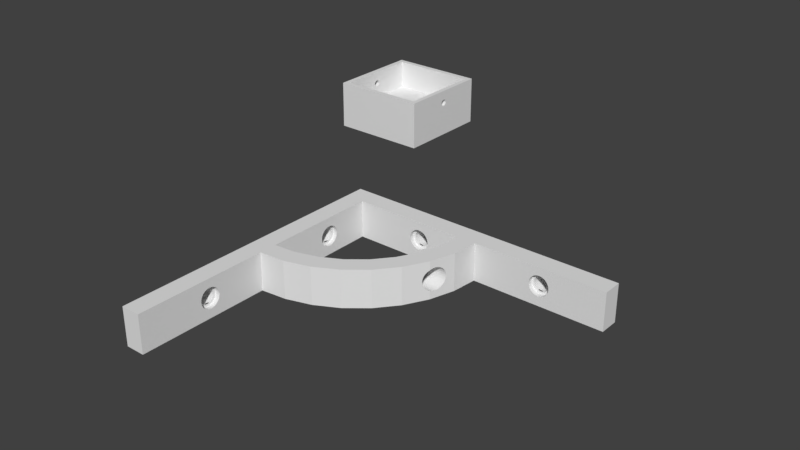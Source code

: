 # Source: ESCUADRA.blend  (saved by Blender 3.3.6; exported with 4.5.12 LTS)
import bpy
from mathutils import Matrix  # noqa: F401  (used for matrix-valued properties, if any)

bpy.ops.wm.read_factory_settings(use_empty=True)
scene = bpy.context.scene
scene.name = 'Scene'

# ---- collections
col_collection_1 = bpy.data.collections.new('Collection 1'); scene.collection.children.link(col_collection_1)

# ---- world
world_world = bpy.data.worlds.new('World'); scene.world = world_world
world_world.color = (0.05088, 0.05088, 0.05088)
world_world.use_sun_shadow = False
world_world.sun_shadow_jitter_overblur = 0.0
world_world.cycles.sampling_method = 'MANUAL'

# ---- meshes
me_cube = bpy.data.meshes.new('Cube')
me_cube.from_pydata([(113.0, -7.505, -12.54), (115.0, -7.505, -13.64), (119.5, -7.505, -11.25), (118.6, -7.505, -6.887), (116.6, -7.505, -5.792), (115.0, -7.505, -5.792), (113.0, -7.505, -6.887), (117.3, -7.505, -13.41), (114.5, -7.505, -12.92), (115.8, -7.505, -13.18), (116.8, -7.505, -14.96), (113.8, -7.505, -4.842), (112.9, -7.505, -5.332), (110.9, -7.505, -7.716), (110.6, -7.505, -8.712), (110.5, -7.505, -9.748), (112.1, -7.505, -13.5), (121.0, -7.505, -8.712), (119.6, -7.505, -5.993), (117.8, -7.505, -4.842), (115.8, -7.505, -4.437), (45.26, -7.778, -6.02), (43.96, -7.778, -6.887), (43.46, -7.778, -7.493), (42.87, -7.778, -8.935), (42.79, -7.778, -9.716), (42.87, -7.778, -10.5), (43.46, -7.778, -11.94), (44.57, -7.778, -13.04), (46.01, -7.778, -13.64), (46.79, -7.778, -13.72), (47.57, -7.778, -13.64), (49.01, -7.778, -13.04), (49.62, -7.778, -12.54), (50.48, -7.778, -11.25), (50.11, -7.778, -7.493), (49.62, -7.778, -6.887), (48.32, -7.778, -6.02), (46.01, -7.778, -5.792), (44.57, -7.778, -6.39), (43.09, -7.778, -8.185), (43.09, -7.778, -11.25), (43.96, -7.778, -12.54), (45.26, -7.778, -13.41), (48.32, -7.778, -13.41), (50.11, -7.778, -11.94), (50.71, -7.778, -10.5), (50.79, -7.778, -9.716), (50.71, -7.778, -8.935), (50.48, -7.778, -8.185), (49.01, -7.778, -6.39), (47.57, -7.778, -5.792), (46.79, -7.778, -5.716), (44.75, -7.778, -14.65), (45.47, -7.778, -12.92), (45.75, -7.778, -14.96), (46.12, -7.778, -13.11), (46.79, -7.778, -15.06), (46.79, -7.778, -13.18), (47.82, -7.778, -14.96), (47.45, -7.778, -13.11), (45.75, -7.778, -4.54), (44.75, -7.778, -4.842), (43.83, -7.778, -5.332), (43.03, -7.778, -5.993), (42.37, -7.778, -6.798), (41.88, -7.778, -7.716), (41.58, -7.778, -8.712), (41.47, -7.778, -9.748), (41.58, -7.778, -10.78), (41.88, -7.778, -11.78), (42.37, -7.778, -12.7), (43.03, -7.778, -13.5), (43.83, -7.778, -14.16), (48.82, -7.778, -14.65), (49.74, -7.778, -14.16), (50.54, -7.778, -13.5), (51.2, -7.778, -12.7), (51.69, -7.778, -11.78), (51.99, -7.778, -10.78), (52.1, -7.778, -9.748), (51.99, -7.778, -8.712), (51.69, -7.778, -7.716), (51.2, -7.778, -6.798), (50.54, -7.778, -5.993), (49.74, -7.778, -5.332), (48.82, -7.778, -4.842), (47.82, -7.778, -4.54), (46.79, -7.778, -4.437), (7.801, -34.43, -5.988), (7.801, -35.21, -6.065), (7.801, -35.96, -6.293), (7.801, -36.66, -6.663), (7.801, -37.26, -7.16), (7.801, -38.36, -9.208), (7.801, -38.43, -9.988), (7.801, -38.36, -10.77), (7.801, -38.13, -11.52), (7.801, -37.26, -12.82), (7.801, -36.66, -13.31), (7.801, -35.96, -13.68), (7.801, -35.21, -13.91), (7.801, -34.43, -13.99), (7.801, -33.65, -13.91), (7.801, -32.9, -13.68), (7.801, -31.6, -12.82), (7.801, -30.51, -10.77), (7.801, -30.43, -9.988), (7.801, -30.51, -9.208), (7.801, -30.74, -8.458), (7.801, -31.11, -7.766), (7.801, -31.6, -7.16), (7.801, -32.21, -6.663), (7.801, -33.65, -6.065), (7.801, -37.76, -7.766), (7.801, -38.13, -8.458), (7.801, -37.76, -12.21), (7.801, -32.21, -13.31), (7.801, -31.11, -12.21), (7.801, -30.74, -11.52), (7.801, -32.9, -6.293), (7.801, -36.47, -14.93), (7.801, -35.75, -13.19), (7.801, -35.47, -15.23), (7.801, -35.11, -13.39), (7.801, -34.44, -15.33), (7.801, -34.44, -13.45), (7.801, -33.4, -15.23), (7.801, -33.77, -13.39), (7.801, -35.47, -4.812), (7.801, -36.47, -5.115), (7.801, -37.39, -5.605), (7.801, -38.19, -6.266), (7.801, -38.85, -7.071), (7.801, -39.34, -7.989), (7.801, -39.64, -8.985), (7.801, -39.75, -10.02), (7.801, -39.64, -11.06), (7.801, -39.34, -12.05), (7.801, -38.85, -12.97), (7.801, -38.19, -13.78), (7.801, -37.39, -14.44), (7.801, -32.4, -14.93), (7.801, -31.49, -14.44), (7.801, -30.68, -13.78), (7.801, -30.02, -12.97), (7.801, -29.53, -12.05), (7.801, -29.23, -11.06), (7.801, -29.13, -10.02), (7.801, -29.23, -8.985), (7.801, -29.53, -7.989), (7.801, -30.02, -7.071), (7.801, -30.68, -6.266), (7.801, -31.49, -5.605), (7.801, -32.4, -5.115), (7.801, -33.4, -4.812), (7.801, -34.44, -4.71), (7.523, -112.8, -6.293), (7.523, -114.1, -7.16), (7.523, -115.0, -8.458), (7.523, -115.2, -9.208), (7.523, -115.0, -11.52), (7.523, -112.1, -13.91), (7.523, -111.3, -13.99), (7.523, -109.1, -13.31), (7.523, -108.0, -12.21), (7.523, -107.3, -9.988), (7.523, -107.4, -9.208), (7.523, -108.5, -7.16), (7.523, -109.1, -6.663), (7.523, -110.5, -6.065), (7.523, -112.1, -6.065), (7.523, -113.5, -6.663), (7.523, -114.6, -7.766), (7.523, -115.3, -9.988), (7.523, -115.2, -10.77), (7.523, -114.6, -12.21), (7.523, -114.1, -12.82), (7.523, -113.5, -13.31), (7.523, -112.8, -13.68), (7.523, -110.5, -13.91), (7.523, -109.8, -13.68), (7.523, -108.5, -12.82), (7.523, -107.6, -11.52), (7.523, -107.4, -10.77), (7.523, -107.6, -8.458), (7.523, -108.0, -7.766), (7.523, -109.8, -6.293), (7.523, -111.3, -5.988), (7.523, -113.4, -14.93), (7.523, -112.6, -13.19), (7.523, -112.4, -15.23), (7.523, -112.0, -13.39), (7.523, -111.3, -15.33), (7.523, -111.3, -13.45), (7.523, -110.3, -15.23), (7.523, -110.6, -13.39), (7.523, -112.4, -4.812), (7.523, -113.4, -5.115), (7.523, -114.3, -5.605), (7.523, -115.1, -6.266), (7.523, -115.7, -7.071), (7.523, -116.2, -7.989), (7.523, -116.5, -8.985), (7.523, -116.6, -10.02), (7.523, -116.5, -11.06), (7.523, -116.2, -12.05), (7.523, -115.7, -12.97), (7.523, -115.1, -13.78), (7.523, -114.3, -14.44), (7.523, -109.3, -14.93), (7.523, -108.4, -14.44), (7.523, -107.6, -13.78), (7.523, -106.9, -12.97), (7.523, -106.4, -12.05), (7.523, -106.1, -11.06), (7.523, -106.0, -10.02), (7.523, -106.1, -8.985), (7.523, -106.4, -7.989), (7.523, -106.9, -7.071), (7.523, -107.6, -6.266), (7.523, -108.4, -5.605), (7.523, -109.3, -5.115), (7.523, -110.3, -4.812), (7.523, -111.3, -4.71), (0.0, -150.0, -20.0), (0.0, -150.0, -0.09396), (0.0, 8.941e-06, -20.0), (0.0, 8.941e-06, -0.09396), (10.12, 8.941e-06, -20.0), (10.12, 8.941e-06, -0.09396), (10.12, -150.0, -20.0), (10.12, -150.0, -0.09396), (0.0, -10.27, -20.0), (0.0, -10.27, -0.09396), (10.12, -10.27, -0.09396), (10.12, -10.27, -20.0), (70.12, 8.941e-06, -0.09396), (70.12, 8.941e-06, -20.0), (70.12, -10.27, -0.09396), (80.04, -10.27, -0.09396), (70.12, -10.27, -20.0), (0.0, -70.78, -20.0), (0.0, -80.01, -20.0), (10.12, -70.78, -0.09396), (10.12, -80.01, -0.09396), (10.12, -70.8, -20.0), (10.12, -80.43, -20.0), (0.0, -80.01, -0.09396), (0.0, -70.78, -0.09396), (21.78, -69.64, -20.0), (33.14, -66.19, -20.0), (43.62, -60.59, -20.0), (52.8, -53.06, -20.0), (60.34, -43.88, -20.0), (65.94, -33.4, -20.0), (69.38, -22.03, -20.0), (23.66, -79.08, -20.0), (36.83, -75.08, -20.0), (48.97, -68.6, -20.0), (59.61, -59.86, -20.0), (68.34, -49.22, -20.0), (74.83, -37.08, -20.0), (78.82, -23.91, -20.0), (21.78, -69.64, -0.09396), (33.14, -66.19, -0.09396), (43.62, -60.59, -0.09396), (52.8, -53.06, -0.09396), (60.34, -43.88, -0.09396), (65.94, -33.4, -0.09396), (69.38, -22.03, -0.09396), (23.66, -79.08, -0.09396), (36.83, -75.08, -0.09396), (48.97, -68.6, -0.09396), (59.61, -59.86, -0.09396), (68.34, -49.22, -0.09396), (74.83, -37.08, -0.09396), (78.82, -23.91, -0.09396), (74.46, -37.78, -15.14), (63.6, -37.78, -15.14), (67.44, -28.45, -10.15), (77.45, -28.45, -10.15), (67.4, -28.56, -8.982), (77.41, -28.56, -8.982), (77.31, -28.9, -7.857), (67.3, -28.9, -7.857), (74.93, -36.74, -4.609), (64.15, -36.74, -4.609), (74.83, -37.08, -4.793), (74.46, -37.78, -5.164), (63.6, -37.78, -5.164), (75.27, -35.62, -4.268), (64.75, -35.62, -4.268), (73.97, -38.69, -5.91), (63.11, -38.69, -5.91), (73.09, -40.33, -8.982), (62.23, -40.33, -8.982), (73.03, -40.45, -10.15), (62.17, -40.45, -10.15), (73.28, -39.99, -7.857), (62.41, -39.99, -7.857), (65.97, -33.27, -16.04), (65.94, -33.4, -16.05), (75.98, -33.27, -16.04), (67.13, -29.46, -13.49), (77.14, -29.46, -13.49), (75.63, -34.45, -16.15), (65.38, -34.45, -16.15), (66.32, -32.15, -15.7), (76.32, -32.15, -15.7), (73.09, -40.33, -11.32), (62.23, -40.33, -11.32), (66.91, -30.2, -5.91), (76.92, -30.2, -5.91), (77.14, -29.46, -6.819), (67.13, -29.46, -6.819), (66.63, -31.11, -5.164), (76.64, -31.11, -5.164), (75.27, -35.62, -16.04), (64.75, -35.62, -16.04), (73.57, -39.43, -13.49), (62.71, -39.43, -13.49), (73.97, -38.69, -14.4), (63.11, -38.69, -14.4), (74.93, -36.74, -15.7), (64.15, -36.74, -15.7), (74.83, -37.08, -15.51), (75.63, -34.45, -4.153), (65.38, -34.45, -4.153), (73.57, -39.43, -6.819), (62.71, -39.43, -6.819), (65.97, -33.27, -4.268), (65.94, -33.4, -4.255), (75.98, -33.27, -4.268), (66.91, -30.2, -14.4), (76.92, -30.2, -14.4), (73.28, -39.99, -12.45), (62.41, -39.99, -12.45), (66.63, -31.11, -15.14), (76.64, -31.11, -15.14), (66.32, -32.15, -4.609), (76.32, -32.15, -4.609), (67.3, -28.9, -12.45), (77.31, -28.9, -12.45), (67.4, -28.56, -11.32), (77.41, -28.56, -11.32), (-4.768e-07, -114.6, -12.21), (-4.768e-07, -115.3, -9.988), (-4.768e-07, -115.0, -11.52), (0.0, -111.3, -5.988), (0.0, -110.5, -13.91), (0.0, -110.5, -6.065), (0.0, -112.1, -6.065), (0.0, -111.3, -13.99), (0.0, -112.1, -13.91), (-4.768e-07, -112.8, -6.293), (-4.768e-07, -113.5, -6.663), (-4.768e-07, -113.5, -13.31), (-4.768e-07, -114.1, -7.16), (-4.768e-07, -112.8, -13.68), (-4.768e-07, -114.1, -12.82), (-4.768e-07, -115.2, -10.77), (-4.768e-07, -114.6, -7.766), (-4.768e-07, -115.0, -8.458), (-4.768e-07, -115.2, -9.208), (-4.768e-07, -107.4, -9.208), (-4.768e-07, -107.6, -8.458), (-4.768e-07, -108.0, -7.766), (-4.768e-07, -107.3, -9.988), (-4.768e-07, -109.1, -6.663), (-4.768e-07, -108.5, -7.16), (-4.768e-07, -107.6, -11.52), (-4.768e-07, -108.0, -12.21), (-4.768e-07, -109.8, -13.68), (-4.768e-07, -107.4, -10.77), (-4.768e-07, -109.8, -6.293), (-4.768e-07, -108.5, -12.82), (-4.768e-07, -109.1, -13.31), (10.12, -106.1, -11.06), (10.12, -106.4, -12.05), (10.12, -106.9, -12.97), (10.12, -107.6, -13.78), (10.12, -108.4, -14.44), (10.12, -109.3, -14.93), (10.12, -110.3, -15.23), (10.12, -111.3, -15.33), (10.12, -112.4, -15.23), (10.12, -113.4, -14.93), (10.12, -114.3, -14.44), (10.12, -116.5, -8.985), (10.12, -116.5, -11.06), (10.12, -116.2, -12.05), (10.12, -115.7, -12.97), (10.12, -115.1, -13.78), (10.12, -106.9, -7.071), (10.12, -106.4, -7.989), (10.12, -106.1, -8.985), (10.12, -106.0, -10.02), (10.12, -107.6, -6.266), (10.12, -108.4, -5.605), (10.12, -109.3, -5.115), (10.12, -110.3, -4.812), (10.12, -111.3, -4.71), (10.12, -112.4, -4.812), (10.12, -113.4, -5.115), (10.12, -114.3, -5.605), (10.12, -115.1, -6.266), (10.12, -115.7, -7.071), (10.12, -116.2, -7.989), (10.12, -116.6, -10.02), (-9.537e-07, -37.76, -12.21), (-9.537e-07, -38.43, -9.988), (-9.537e-07, -38.13, -11.52), (-4.768e-07, -34.43, -5.988), (-4.768e-07, -33.65, -13.91), (-4.768e-07, -33.65, -6.065), (-4.768e-07, -35.21, -6.065), (-4.768e-07, -34.43, -13.99), (-4.768e-07, -35.21, -13.91), (-9.537e-07, -35.96, -6.293), (-9.537e-07, -36.66, -6.663), (-9.537e-07, -36.66, -13.31), (-9.537e-07, -37.26, -7.16), (-9.537e-07, -35.96, -13.68), (-9.537e-07, -37.26, -12.82), (-9.537e-07, -38.36, -10.77), (-9.537e-07, -37.76, -7.766), (-9.537e-07, -38.13, -8.458), (-9.537e-07, -38.36, -9.208), (-4.768e-07, -30.51, -9.208), (-4.768e-07, -30.74, -8.458), (-4.768e-07, -31.11, -7.766), (-4.768e-07, -30.43, -9.988), (-4.768e-07, -32.21, -6.663), (-4.768e-07, -31.6, -7.16), (-4.768e-07, -30.74, -11.52), (-4.768e-07, -31.11, -12.21), (-4.768e-07, -32.9, -13.68), (-4.768e-07, -30.51, -10.77), (-4.768e-07, -32.9, -6.293), (-4.768e-07, -31.6, -12.82), (-4.768e-07, -32.21, -13.31), (10.12, -29.53, -12.05), (10.12, -29.23, -11.06), (10.12, -30.02, -12.97), (10.12, -30.68, -13.78), (10.12, -31.49, -14.44), (10.12, -32.4, -14.93), (10.12, -33.4, -15.23), (10.12, -34.44, -15.33), (10.12, -35.47, -15.23), (10.12, -36.47, -14.93), (10.12, -37.39, -14.44), (10.12, -39.64, -8.985), (10.12, -39.64, -11.06), (10.12, -39.34, -12.05), (10.12, -38.85, -12.97), (10.12, -38.19, -13.78), (10.12, -30.68, -6.266), (10.12, -31.49, -5.605), (10.12, -32.4, -5.115), (10.12, -33.4, -4.812), (10.12, -34.44, -4.71), (10.12, -35.47, -4.812), (10.12, -36.47, -5.115), (10.12, -37.39, -5.605), (10.12, -38.19, -6.266), (10.12, -38.85, -7.071), (10.12, -39.34, -7.989), (10.12, -39.75, -10.02), (10.12, -29.13, -10.02), (10.12, -29.53, -7.989), (10.12, -29.23, -8.985), (10.12, -30.02, -7.071), (52.1, -10.27, -9.748), (51.99, -10.27, -10.78), (51.99, -10.27, -8.712), (51.69, -10.27, -7.716), (51.69, -10.27, -11.78), (51.2, -10.27, -12.7), (51.2, -10.27, -6.798), (47.82, -10.27, -4.54), (46.79, -10.27, -4.437), (48.82, -10.27, -4.842), (50.54, -10.27, -5.993), (49.74, -10.27, -5.332), (50.54, -10.27, -13.5), (49.74, -10.27, -14.16), (48.82, -10.27, -14.65), (47.82, -10.27, -14.96), (45.75, -10.27, -14.96), (45.75, -10.27, -4.54), (44.75, -10.27, -4.842), (43.83, -10.27, -5.332), (43.03, -10.27, -5.993), (43.03, -10.27, -13.5), (46.79, -10.27, -15.06), (44.75, -10.27, -14.65), (43.83, -10.27, -14.16), (46.01, 8.106e-06, -13.64), (46.79, 8.106e-06, -13.72), (48.32, 7.629e-06, -6.02), (48.32, 7.629e-06, -13.41), (46.01, 8.106e-06, -5.792), (46.79, 8.106e-06, -5.716), (49.62, 7.629e-06, -12.54), (50.11, 7.629e-06, -7.493), (49.01, 7.629e-06, -6.39), (50.48, 7.629e-06, -8.185), (49.62, 7.629e-06, -6.887), (50.79, 7.629e-06, -9.716), (50.48, 7.629e-06, -11.25), (47.57, 8.106e-06, -13.64), (50.11, 7.629e-06, -11.94), (50.71, 7.629e-06, -8.935), (50.71, 7.629e-06, -10.5), (42.37, -10.27, -6.798), (42.37, -10.27, -12.7), (41.88, -10.27, -7.716), (41.58, -10.27, -8.712), (41.47, -10.27, -9.748), (41.58, -10.27, -10.78), (41.88, -10.27, -11.78), (43.46, 7.629e-06, -7.493), (43.09, 7.629e-06, -8.185), (42.79, 7.629e-06, -9.716), (45.26, 7.629e-06, -6.02), (42.87, 7.629e-06, -8.935), (43.09, 7.629e-06, -11.25), (44.57, 7.629e-06, -6.39), (43.96, 7.629e-06, -6.887), (43.46, 7.629e-06, -11.94), (42.87, 7.629e-06, -10.5), (47.57, 8.106e-06, -5.792), (49.01, 7.629e-06, -13.04), (44.57, 7.629e-06, -13.04), (43.96, 7.629e-06, -12.54), (45.26, 7.629e-06, -13.41), (121.0, -10.27, -10.78), (120.7, -10.27, -11.78), (119.6, -10.27, -5.993), (117.8, -10.26, -14.65), (116.8, -10.25, -14.96), (114.8, -10.25, -14.96), (114.8, -10.27, -4.54), (113.8, -10.27, -4.842), (112.9, -10.27, -5.332), (117.3, 8.583e-06, -13.41), (119.5, 8.583e-06, -8.185), (118.6, 8.583e-06, -12.54), (119.5, 8.583e-06, -11.25), (111.4, -10.27, -6.798), (110.9, -10.27, -7.716), (110.9, -10.26, -11.78), (110.6, -10.27, -8.712), (112.1, 9.06e-06, -11.25), (112.5, 9.06e-06, -11.94), (113.6, 9.06e-06, -13.04), (115.8, 1.001e-05, -5.716), (116.6, 1.001e-05, -13.64), (111.9, 9.06e-06, -10.5), (111.8, 9.06e-06, -9.716), (111.9, 9.06e-06, -8.935), (115.0, 1.001e-05, -5.792), (113.6, 9.06e-06, -6.39), (114.3, 9.06e-06, -6.02), (112.5, 9.06e-06, -7.493), (113.6, -7.505, -6.39), (112.5, -7.505, -7.493), (111.9, -7.505, -10.5), (112.5, -7.505, -11.94), (115.8, -7.505, -13.72), (112.1, -7.505, -11.25), (119.1, -7.505, -7.493), (113.8, -7.505, -14.65), (114.8, -7.505, -4.54), (110.9, -7.505, -11.78), (117.8, -7.505, -14.65), (120.2, -7.505, -12.7), (121.0, -7.505, -10.78), (116.8, -7.505, -4.54), (80.04, 8.941e-06, -0.09396), (121.0, -10.27, -8.712), (121.1, -10.27, -9.748), (120.7, -10.27, -7.716), (115.8, -10.27, -4.437), (117.8, -10.27, -4.842), (119.6, -10.26, -13.5), (115.8, -10.25, -15.06), (113.8, -10.25, -14.65), (112.9, -10.25, -14.16), (119.1, 8.583e-06, -7.493), (118.6, 8.583e-06, -6.887), (119.1, 8.583e-06, -11.94), (117.3, 8.583e-06, -6.02), (118.0, 8.583e-06, -6.39), (119.8, 8.583e-06, -9.716), (111.4, -10.26, -12.7), (113.0, 9.06e-06, -12.54), (115.0, 1.001e-05, -13.64), (113.0, 9.06e-06, -6.887), (150.0, 8.941e-06, -20.0), (150.0, -10.27, -20.0), (150.0, -10.27, -0.09396), (111.9, -7.505, -8.935), (111.8, -7.505, -9.716), (114.3, -7.505, -13.41), (116.6, -7.505, -13.64), (118.0, -7.505, -13.04), (119.1, -7.505, -11.94), (119.7, -7.505, -8.935), (119.5, -7.505, -8.185), (118.0, -7.505, -6.39), (117.3, -7.505, -6.02), (114.3, -7.505, -6.02), (112.1, -7.505, -8.185), (113.6, -7.505, -13.04), (118.6, -7.505, -12.54), (119.7, -7.505, -10.5), (119.8, -7.505, -9.716), (115.8, -7.505, -5.716), (114.8, -7.505, -14.96), (115.1, -7.505, -13.11), (115.8, -7.505, -15.06), (116.5, -7.505, -13.11), (112.1, -7.505, -5.993), (111.4, -7.505, -6.798), (110.6, -7.505, -10.78), (111.4, -7.505, -12.7), (112.9, -7.505, -14.16), (118.8, -7.505, -14.16), (119.6, -7.505, -13.5), (120.7, -7.505, -11.78), (121.1, -7.505, -9.748), (120.7, -7.505, -7.716), (120.2, -7.505, -6.798), (118.8, -7.505, -5.332), (150.0, 8.941e-06, -0.09396), (80.04, 8.941e-06, -20.0), (80.17, -10.21, -20.0), (120.2, -10.27, -6.798), (120.2, -10.26, -12.7), (116.8, -10.27, -4.54), (118.8, -10.27, -5.332), (118.8, -10.26, -14.16), (112.1, -10.27, -5.993), (112.1, -10.25, -13.5), (118.0, 8.583e-06, -13.04), (119.7, 8.583e-06, -10.5), (119.7, 8.583e-06, -8.935), (110.5, -10.26, -9.748), (110.6, -10.26, -10.78), (116.6, 1.001e-05, -5.792), (114.3, 9.06e-06, -13.41), (115.8, 1.001e-05, -13.72), (112.1, 9.06e-06, -8.185)], [], [(620, 5, 563, 558), (5, 614, 565, 563), (614, 567, 564, 565), (567, 6, 600, 564), (6, 568, 566, 600), (568, 615, 655, 566), (615, 604, 562, 655), (604, 605, 561, 562), (605, 569, 560, 561), (569, 572, 555, 560), (572, 570, 556, 555), (570, 0, 598, 556), (0, 616, 557, 598), (616, 606, 653, 557), (606, 1, 599, 653), (1, 571, 654, 599), (571, 607, 559, 654), (607, 7, 547, 559), (7, 608, 647, 547), (608, 617, 549, 647), (617, 609, 593, 549), (609, 2, 550, 593), (2, 618, 648, 550), (618, 619, 596, 648), (619, 610, 649, 596), (610, 611, 548, 649), (611, 573, 591, 548), (573, 3, 592, 591), (3, 612, 595, 592), (612, 613, 594, 595), (613, 4, 652, 594), (4, 620, 558, 652), (610, 17, 634, 611), (611, 634, 635, 573), (620, 20, 575, 5), (573, 635, 18, 3), (5, 575, 11, 614), (606, 574, 8), (3, 18, 636, 612), (614, 11, 12, 567), (612, 636, 19, 613), (567, 12, 625, 6), (613, 19, 580, 4), (6, 625, 626, 568), (4, 580, 20, 620), (568, 626, 13, 615), (606, 8, 622, 1), (615, 13, 14, 604), (1, 622, 9, 571), (604, 14, 15, 605), (571, 9, 624, 607), (605, 15, 627, 569), (569, 627, 576, 572), (8, 574, 621, 622), (622, 621, 623, 9), (9, 623, 10, 624), (619, 633, 17, 610), (618, 579, 633, 619), (2, 632, 579, 618), (609, 578, 632, 2), (617, 631, 578, 609), (608, 630, 631, 617), (7, 577, 630, 608), (607, 10, 577, 7), (607, 624, 10), (616, 629, 574, 606), (0, 16, 629, 616), (570, 628, 16, 0), (572, 576, 628, 570), (52, 38, 503, 504), (38, 21, 526, 503), (21, 39, 529, 526), (39, 22, 530, 529), (22, 23, 523, 530), (23, 40, 524, 523), (40, 24, 527, 524), (24, 25, 525, 527), (25, 26, 532, 525), (26, 41, 528, 532), (41, 27, 531, 528), (27, 42, 536, 531), (42, 28, 535, 536), (28, 43, 537, 535), (43, 29, 499, 537), (29, 30, 500, 499), (30, 31, 512, 500), (31, 44, 502, 512), (44, 32, 534, 502), (32, 33, 505, 534), (33, 45, 513, 505), (45, 34, 511, 513), (34, 46, 515, 511), (46, 47, 510, 515), (47, 48, 514, 510), (48, 49, 508, 514), (49, 35, 506, 508), (35, 36, 509, 506), (36, 50, 507, 509), (50, 37, 501, 507), (37, 51, 533, 501), (51, 52, 504, 533), (48, 81, 82, 49), (49, 82, 83, 35), (52, 88, 61, 38), (35, 83, 84, 36), (38, 61, 62, 21), (43, 53, 54), (36, 84, 85, 50), (21, 62, 63, 39), (50, 85, 86, 37), (39, 63, 64, 22), (37, 86, 87, 51), (22, 64, 65, 23), (51, 87, 88, 52), (23, 65, 66, 40), (43, 54, 56, 29), (40, 66, 67, 24), (29, 56, 58, 30), (24, 67, 68, 25), (30, 58, 60, 31), (25, 68, 69, 26), (26, 69, 70, 41), (54, 53, 55, 56), (56, 55, 57, 58), (58, 57, 59, 60), (47, 80, 81, 48), (46, 79, 80, 47), (34, 78, 79, 46), (45, 77, 78, 34), (33, 76, 77, 45), (32, 75, 76, 33), (44, 74, 75, 32), (31, 59, 74, 44), (31, 60, 59), (28, 73, 53, 43), (42, 72, 73, 28), (27, 71, 72, 42), (41, 70, 71, 27), (89, 90, 416, 413), (90, 91, 419, 416), (91, 92, 420, 419), (92, 93, 422, 420), (93, 114, 426, 422), (114, 115, 427, 426), (115, 94, 428, 427), (94, 95, 411, 428), (95, 96, 425, 411), (96, 97, 412, 425), (97, 116, 410, 412), (116, 98, 424, 410), (98, 99, 421, 424), (99, 100, 423, 421), (100, 101, 418, 423), (101, 102, 417, 418), (102, 103, 414, 417), (103, 104, 437, 414), (104, 117, 441, 437), (117, 105, 440, 441), (105, 118, 436, 440), (118, 119, 435, 436), (119, 106, 438, 435), (106, 107, 432, 438), (107, 108, 429, 432), (108, 109, 430, 429), (109, 110, 431, 430), (110, 111, 434, 431), (111, 112, 433, 434), (112, 120, 439, 433), (120, 113, 415, 439), (113, 89, 413, 415), (108, 149, 150, 109), (109, 150, 151, 110), (89, 156, 129, 90), (110, 151, 152, 111), (90, 129, 130, 91), (100, 121, 122), (111, 152, 153, 112), (91, 130, 131, 92), (112, 153, 154, 120), (92, 131, 132, 93), (120, 154, 155, 113), (93, 132, 133, 114), (113, 155, 156, 89), (114, 133, 134, 115), (100, 122, 124, 101), (115, 134, 135, 94), (101, 124, 126, 102), (94, 135, 136, 95), (102, 126, 128, 103), (95, 136, 137, 96), (96, 137, 138, 97), (122, 121, 123, 124), (124, 123, 125, 126), (126, 125, 127, 128), (107, 148, 149, 108), (106, 147, 148, 107), (119, 146, 147, 106), (118, 145, 146, 119), (105, 144, 145, 118), (117, 143, 144, 105), (104, 142, 143, 117), (103, 127, 142, 104), (103, 128, 127), (99, 141, 121, 100), (98, 140, 141, 99), (116, 139, 140, 98), (97, 138, 139, 116), (188, 171, 352, 349), (171, 157, 355, 352), (157, 172, 356, 355), (172, 158, 358, 356), (158, 173, 362, 358), (173, 159, 363, 362), (159, 160, 364, 363), (160, 174, 347, 364), (174, 175, 361, 347), (175, 161, 348, 361), (161, 176, 346, 348), (176, 177, 360, 346), (177, 178, 357, 360), (178, 179, 359, 357), (179, 162, 354, 359), (162, 163, 353, 354), (163, 180, 350, 353), (180, 181, 373, 350), (181, 164, 377, 373), (164, 182, 376, 377), (182, 165, 372, 376), (165, 183, 371, 372), (183, 184, 374, 371), (184, 166, 368, 374), (166, 167, 365, 368), (167, 185, 366, 365), (185, 186, 367, 366), (186, 168, 370, 367), (168, 169, 369, 370), (169, 187, 375, 369), (187, 170, 351, 375), (170, 188, 349, 351), (167, 217, 218, 185), (185, 218, 219, 186), (188, 224, 197, 171), (186, 219, 220, 168), (171, 197, 198, 157), (179, 189, 190), (168, 220, 221, 169), (157, 198, 199, 172), (169, 221, 222, 187), (172, 199, 200, 158), (187, 222, 223, 170), (158, 200, 201, 173), (170, 223, 224, 188), (173, 201, 202, 159), (179, 190, 192, 162), (159, 202, 203, 160), (162, 192, 194, 163), (160, 203, 204, 174), (163, 194, 196, 180), (174, 204, 205, 175), (175, 205, 206, 161), (190, 189, 191, 192), (192, 191, 193, 194), (194, 193, 195, 196), (166, 216, 217, 167), (184, 215, 216, 166), (183, 214, 215, 184), (165, 213, 214, 183), (182, 212, 213, 165), (164, 211, 212, 182), (181, 210, 211, 164), (180, 195, 210, 181), (180, 196, 195), (178, 209, 189, 179), (177, 208, 209, 178), (176, 207, 208, 177), (161, 206, 207, 176), (233, 234, 228, 227), (638, 581, 561, 560, 555, 556, 598, 557, 653, 599, 654, 559, 547, 647, 549, 593, 550, 648, 596, 637, 601), (231, 232, 226, 225), (245, 248, 226, 232), (243, 247, 231, 225), (227, 228, 230, 229), (227, 229, 236, 233), (237, 230, 235, 239), (230, 228, 234, 235), (638, 601, 602, 639), (601, 637, 603, 602), (242, 249, 411, 425, 412, 410, 424, 421, 423, 418, 417, 414, 437, 441, 440, 436, 435, 438, 432, 234, 233), (244, 246, 236, 235, 470, 443, 442, 444, 445, 446, 447, 448, 449, 450, 451, 452, 457, 456, 455, 454, 469), (240, 639, 602, 603, 583, 538, 539, 641, 587, 644, 541, 542, 588, 543, 589, 590, 646, 597, 553, 651, 650), (235, 520, 519, 518, 516, 494, 493, 492, 491, 482, 481, 483, 485, 484, 480, 477, 476, 474, 239), (229, 238, 241, 236), (238, 638, 639, 241), (637, 581, 240, 603), (581, 237, 239, 240), (229, 230, 525, 532, 528, 531, 536, 535, 537, 499, 500, 512, 502, 534, 505, 513, 511, 515, 510, 237, 238), (238, 237, 581, 638), (232, 231, 247, 397, 378, 379, 380, 381, 382, 383, 384, 385, 386, 387, 388, 393, 392, 391, 390, 409), (225, 226, 347, 361, 348, 346, 360, 357, 359, 354, 353, 350, 373, 377, 376, 372, 371, 374, 368, 248, 243), (243, 248, 249, 242), (233, 236, 246, 242), (242, 246, 247, 243), (235, 234, 249, 244), (244, 249, 248, 245), (246, 250, 257, 247), (250, 251, 258, 257), (251, 252, 259, 258), (252, 253, 260, 259), (253, 254, 261, 260), (254, 255, 262, 261), (255, 256, 263, 262), (256, 241, 639, 263), (244, 245, 271, 264), (264, 271, 272, 265), (265, 272, 273, 266), (266, 273, 274, 267), (267, 274, 275, 268), (268, 275, 276, 269), (269, 276, 277, 270), (270, 277, 240, 239), (251, 250, 264, 265), (257, 258, 272, 271), (252, 251, 265, 266), (258, 259, 273, 272), (253, 252, 266, 267), (259, 260, 274, 273), (254, 253, 267, 268), (260, 261, 275, 274), (255, 254, 268, 269, 332, 328, 292, 287, 290, 294, 330, 300, 296, 298, 311, 337, 321, 323, 279, 325, 319, 307, 302), (261, 262, 326, 278, 322, 320, 336, 310, 297, 295, 299, 329, 293, 289, 288, 276, 275), (256, 255, 302, 301, 308, 338, 334, 304, 342, 344, 280, 282, 285, 315, 312, 316, 340, 331, 332, 269, 270), (262, 263, 277, 276, 288, 286, 291, 327, 333, 341, 317, 313, 314, 284, 283, 281, 345, 343, 305, 335, 339, 309, 303, 306, 318, 324, 326), (241, 256, 270, 239), (250, 246, 244, 264), (263, 639, 240, 277), (247, 257, 271, 245), (319, 318, 306, 307), (323, 322, 278, 279), (279, 278, 326, 324, 325), (331, 333, 327, 328, 332), (301, 303, 309, 308), (307, 306, 303, 301, 302), (338, 339, 335, 334), (280, 281, 283, 282), (296, 295, 297, 298), (316, 317, 341, 340), (298, 297, 310, 311), (282, 283, 284, 285), (334, 335, 305, 304), (330, 329, 299, 300), (304, 305, 343, 342), (321, 320, 322, 323), (315, 314, 313, 312), (340, 341, 333, 331), (337, 336, 320, 321), (294, 293, 329, 330), (287, 286, 288, 289, 290), (344, 345, 281, 280), (308, 309, 339, 338), (328, 327, 291, 292), (325, 324, 318, 319), (300, 299, 295, 296), (285, 284, 314, 315), (342, 343, 345, 344), (311, 310, 336, 337), (292, 291, 286, 287), (312, 313, 317, 316), (290, 289, 293, 294), (407, 201, 200, 406), (391, 206, 205, 390), (386, 191, 189, 387), (389, 408, 407, 406, 405, 404, 403, 402, 401, 400, 399, 398, 394, 395, 396, 397, 247, 245, 232, 409), (248, 368, 365, 366, 367, 370, 369, 375, 351, 349, 352, 355, 356, 358, 362, 363, 364, 347, 226), (403, 197, 224, 402), (400, 222, 221, 399), (396, 217, 216, 397), (387, 189, 209, 388), (392, 207, 206, 391), (382, 211, 210, 383), (395, 218, 217, 396), (385, 193, 191, 386), (401, 223, 222, 400), (406, 200, 199, 405), (383, 210, 195, 384), (402, 224, 223, 401), (389, 203, 202, 408), (399, 221, 220, 398), (409, 204, 203, 389), (384, 195, 193, 385), (397, 216, 215, 378), (381, 212, 211, 382), (408, 202, 201, 407), (405, 199, 198, 404), (388, 209, 208, 393), (404, 198, 197, 403), (380, 213, 212, 381), (394, 219, 218, 395), (390, 205, 204, 409), (393, 208, 207, 392), (398, 220, 219, 394), (379, 214, 213, 380), (378, 215, 214, 379), (467, 133, 132, 466), (234, 432, 429, 430, 431, 434, 433, 439, 415, 413, 416, 419, 420, 422, 426, 427, 428, 411, 249), (455, 138, 137, 454), (450, 123, 121, 451), (472, 149, 148, 470), (463, 129, 156, 462), (460, 154, 153, 459), (451, 121, 141, 452), (456, 139, 138, 455), (446, 143, 142, 447), (471, 150, 149, 472), (449, 125, 123, 450), (461, 155, 154, 460), (466, 132, 131, 465), (447, 142, 127, 448), (462, 156, 155, 461), (453, 135, 134, 468), (459, 153, 152, 458), (469, 136, 135, 453), (448, 127, 125, 449), (470, 148, 147, 443), (445, 144, 143, 446), (468, 134, 133, 467), (465, 131, 130, 464), (452, 141, 140, 457), (469, 453, 468, 467, 466, 465, 464, 463, 462, 461, 460, 459, 458, 473, 471, 472, 470, 235, 244), (464, 130, 129, 463), (444, 145, 144, 445), (473, 151, 150, 471), (454, 137, 136, 469), (457, 140, 139, 456), (458, 152, 151, 473), (442, 146, 145, 444), (443, 147, 146, 442), (516, 65, 64, 494), (522, 70, 69, 521), (490, 55, 53, 497), (491, 61, 88, 482), (483, 86, 85, 485), (476, 81, 80, 474), (497, 53, 73, 498), (517, 71, 70, 522), (487, 75, 74, 488), (477, 82, 81, 476), (496, 57, 55, 490), (481, 87, 86, 483), (494, 64, 63, 493), (488, 74, 59, 489), (482, 88, 87, 481), (519, 67, 66, 518), (485, 85, 84, 484), (520, 68, 67, 519), (489, 59, 57, 496), (474, 80, 79, 475), (486, 76, 75, 487), (518, 66, 65, 516), (493, 63, 62, 492), (498, 73, 72, 495), (492, 62, 61, 491), (479, 77, 76, 486), (480, 83, 82, 477), (521, 69, 68, 520), (495, 72, 71, 517), (484, 84, 83, 480), (239, 474, 475, 478, 479, 486, 487, 488, 489, 496, 490, 497, 498, 495, 517, 522, 521, 520, 235, 236, 241), (478, 78, 77, 479), (475, 79, 78, 478), (237, 510, 514, 508, 506, 509, 507, 501, 533, 504, 503, 526, 529, 530, 523, 524, 527, 525, 230), (551, 626, 625, 645), (553, 576, 627, 651), (543, 621, 574, 589), (544, 575, 20, 585), (586, 19, 636, 643), (582, 17, 633, 583), (589, 574, 629, 590), (597, 628, 576, 553), (644, 630, 577, 541), (637, 596, 649, 548, 591, 592, 595, 594, 652, 558, 563, 565, 564, 600, 566, 655, 562, 561, 581), (584, 634, 17, 582), (588, 623, 621, 543), (554, 552, 551, 645, 546, 545, 544, 585, 642, 586, 643, 540, 640, 584, 582, 583, 603, 240, 650), (642, 580, 19, 586), (645, 625, 12, 546), (541, 577, 10, 542), (585, 20, 580, 642), (554, 14, 13, 552), (643, 636, 18, 540), (650, 15, 14, 554), (542, 10, 623, 588), (583, 633, 579, 538), (587, 631, 630, 644), (552, 13, 626, 551), (546, 12, 11, 545), (590, 629, 16, 646), (545, 11, 575, 544), (641, 578, 631, 587), (640, 635, 634, 584), (651, 627, 15, 650), (646, 16, 628, 597), (540, 18, 635, 640), (539, 632, 578, 641), (538, 579, 632, 539)])
me_cube.use_remesh_preserve_volume = False
me_cube.use_remesh_preserve_attributes = False
me_cube.use_mirror_vertex_groups = False
me_cube.update()
me_cube_001 = bpy.data.meshes.new('Cube.001')
me_cube_001.from_pydata([(-2.735, -2.729, 8.358), (-0.6912, -3.805, 8.358), (3.775, -1.454, 8.358), (2.91, 2.83, 8.358), (0.866, 3.906, 8.358), (-0.6912, 3.906, 8.358), (-2.735, 2.83, 8.358), (1.615, -3.581, 8.358), (1.118, -5.1, 8.358), (-1.944, 4.84, 8.358), (-2.86, 4.358, 8.358), (-4.811, 2.016, 8.358), (-5.113, 1.037, 8.358), (-5.215, 0.01859, 8.358), (-3.663, -3.672, 8.358), (5.281, 1.037, 8.358), (3.831, 3.709, 8.358), (2.112, 4.84, 8.358), (0.08418, 5.238, 8.358), (5.281, -0.9996, 10.31), (4.98, -1.979, 10.31), (3.831, 3.709, 10.31), (2.112, -4.803, 10.3), (1.118, -5.1, 10.3), (-0.9496, -5.1, 10.29), (-0.9496, 5.137, 10.31), (-1.944, 4.84, 10.31), (-2.86, 4.358, 10.31), (1.615, -3.581, 0.0404), (3.775, 1.555, 0.0404), (2.91, -2.729, 0.0404), (3.775, -1.454, 0.0404), (-4.322, 2.918, 10.31), (-4.811, 2.016, 10.31), (-4.811, -1.979, 10.3), (-5.113, 1.037, 10.31), (-3.6, -1.454, 0.0404), (-3.231, -2.133, 0.0404), (-2.13, -3.218, 0.0404), (0.08739, 3.982, 0.0404), (0.866, -3.805, 0.0404), (-3.827, -0.7163, 0.0404), (-3.904, 0.05058, 0.0404), (-3.827, 0.8175, 0.0404), (-0.6912, 3.906, 0.0404), (-2.13, 3.319, 0.0404), (-1.44, 3.682, 0.0404), (-3.231, 2.235, 0.0404), (-2.13, 3.319, 8.358), (-3.231, 2.235, 8.358), (-3.827, -0.7163, 8.358), (-3.231, -2.133, 8.358), (0.08739, -3.88, 8.358), (-3.6, -1.454, 8.358), (3.406, 2.235, 8.358), (-1.944, -4.803, 8.358), (-0.9496, 5.137, 8.358), (-4.811, -1.979, 8.358), (2.112, -4.803, 8.358), (4.49, -2.881, 8.358), (5.281, -0.9996, 8.358), (1.118, 5.137, 8.358), (-23.2, 22.22, 0.0404), (5.281, 1.037, 10.31), (5.383, 0.01859, 10.31), (4.98, 2.016, 10.31), (0.08418, 5.238, 10.31), (2.112, 4.84, 10.31), (3.831, -3.672, 10.3), (0.08418, -5.201, 10.29), (-1.944, -4.803, 10.29), (-2.86, -4.321, 10.29), (3.406, 2.235, 0.0404), (2.91, 2.83, 0.0404), (3.406, -2.133, 0.0404), (1.615, 3.682, 0.0404), (2.305, 3.319, 0.0404), (4.078, 0.05059, 0.0404), (-4.322, -2.881, 10.3), (-2.735, -2.729, 0.0404), (-0.6912, -3.805, 0.0404), (-2.735, 2.83, 0.0404), (21.81, -22.78, 0.0404), (-3.827, 0.8175, 8.358), (-3.904, 0.05058, 8.358), (-1.44, -3.581, 8.358), (0.866, -3.805, 8.358), (2.305, -3.218, 8.358), (3.406, -2.133, 8.358), (4.002, 0.8175, 8.358), (3.775, 1.555, 8.358), (2.305, 3.319, 8.358), (1.615, 3.682, 8.358), (-1.44, 3.682, 8.358), (-3.6, 1.555, 8.358), (-2.13, -3.218, 8.358), (2.91, -2.729, 8.358), (4.002, -0.7163, 8.358), (4.078, 0.05059, 8.358), (0.08738, 3.982, 8.358), (-0.9496, -5.1, 8.358), (0.08418, -5.201, 8.358), (-3.663, 3.709, 8.358), (-4.322, 2.918, 8.358), (-5.113, -0.9996, 8.358), (-4.322, -2.881, 8.358), (-2.86, -4.321, 8.358), (3.028, -4.321, 8.358), (3.831, -3.672, 8.358), (4.98, -1.979, 8.358), (5.383, 0.01859, 8.358), (4.98, 2.016, 8.358), (4.49, 2.918, 8.358), (3.028, 4.358, 8.358), (4.49, 2.918, 10.31), (4.49, -2.881, 10.3), (1.118, 5.137, 10.31), (3.028, 4.358, 10.31), (3.028, -4.321, 10.3), (-3.663, 3.709, 10.31), (-3.663, -3.672, 10.3), (2.305, -3.218, 0.0404), (4.002, -0.7163, 0.0404), (4.002, 0.8175, 0.0404), (-5.215, 0.01859, 10.3), (-5.113, -0.9996, 10.3), (0.866, 3.906, 0.0404), (-1.44, -3.581, 0.0404), (0.08739, -3.88, 0.0404), (-3.6, 1.555, 0.0404), (21.81, -22.78, 10.31), (21.81, 22.22, 10.31), (-23.2, -22.78, 0.0404), (-23.12, -22.78, 10.25), (21.81, 22.22, 0.0404), (-23.2, 22.22, 10.31), (24.4, -25.25, 10.31), (24.4, -25.25, 0.0404), (24.4, 25.02, 10.31), (-25.89, -25.25, 0.0404), (-25.8, -25.25, 10.25), (-25.89, 25.02, 0.0404), (24.4, 25.02, 0.0404), (-25.89, 25.02, 10.31), (24.4, -25.25, 25.28), (21.81, -22.78, 25.28), (21.81, 22.22, 25.28), (-23.12, -22.78, 25.23), (-25.8, -25.25, 25.23), (-23.2, 22.22, 25.28), (24.4, 25.02, 25.28), (-25.89, 25.02, 25.28), (-25.84, -1.786, 18.1), (-25.84, -1.684, 17.76), (-25.84, -1.518, 17.46), (-25.84, -1.024, 16.96), (-25.84, -1.295, 17.18), (-25.84, -0.02882, 16.66), (-25.84, -0.3783, 16.69), (-25.84, 0.6567, 16.8), (-25.84, 1.238, 17.18), (-25.84, 0.9664, 16.96), (-25.84, 0.3206, 16.69), (-25.84, -0.7143, 16.8), (-25.84, -1.82, 18.45), (-25.84, -1.786, 18.8), (-25.84, -1.684, 19.14), (-25.84, -1.518, 19.45), (-25.84, -1.295, 19.72), (-25.84, -0.7143, 20.11), (-25.84, -1.024, 19.94), (-25.84, 0.3206, 20.21), (-25.84, -0.02882, 20.24), (-25.84, -0.3783, 20.21), (-25.84, 0.9664, 19.94), (-25.84, 1.461, 19.45), (-25.84, 1.238, 19.72), (-25.84, 1.626, 17.76), (-25.85, 1.762, 18.45), (-25.85, 1.728, 18.8), (-25.85, 1.728, 18.1), (-25.84, 1.626, 19.14), (-25.84, 1.461, 17.46), (-25.84, 0.6567, 20.11), (-23.16, -1.024, 16.96), (-23.16, -1.295, 17.18), (-23.16, -0.3783, 16.69), (-23.16, 0.3206, 16.69), (-23.16, -0.02882, 16.66), (-23.16, -0.7143, 16.8), (-23.17, 1.238, 17.18), (-23.16, 0.9664, 16.96), (-23.17, 1.626, 17.76), (-23.17, 1.728, 18.1), (-23.16, 0.6567, 16.8), (-23.17, 1.461, 17.46), (-23.16, -1.82, 18.45), (-23.16, -1.684, 17.76), (-23.16, -1.786, 18.1), (-23.16, -1.786, 18.8), (-23.16, -1.684, 19.14), (-23.16, -1.518, 19.45), (-23.16, -1.024, 19.94), (-23.16, -1.518, 17.46), (-23.16, -1.295, 19.72), (-23.16, -0.7143, 20.11), (-23.16, -0.02882, 20.24), (-23.16, -0.3783, 20.21), (-23.16, 0.9664, 19.94), (-23.16, 0.6567, 20.11), (-23.16, 0.3206, 20.21), (-23.17, 1.461, 19.45), (-23.17, 1.728, 18.8), (-23.17, 1.643, 19.08), (-23.17, 1.762, 18.45), (-23.17, 1.626, 19.14), (-23.17, 1.238, 19.72), (24.4, -1.295, 17.18), (24.4, -1.024, 16.96), (24.4, -0.7143, 16.8), (24.4, -0.3783, 16.69), (24.4, 0.3206, 16.69), (24.4, -0.02882, 16.66), (24.4, 1.238, 17.18), (24.4, 0.9664, 16.96), (24.4, 1.626, 17.76), (24.4, 1.728, 18.1), (24.4, 0.6567, 16.8), (24.4, 1.461, 17.46), (24.4, -1.82, 18.45), (24.4, -1.684, 17.76), (24.4, -1.786, 18.1), (24.4, -1.786, 18.8), (24.4, -1.684, 19.14), (24.4, -1.518, 17.46), (24.4, -1.024, 19.94), (24.4, -1.295, 19.72), (24.4, -1.518, 19.45), (24.4, -0.3783, 20.21), (24.4, 0.3206, 20.21), (24.4, 0.6567, 20.11), (24.4, -0.02882, 20.24), (24.4, 1.238, 19.72), (24.4, 1.461, 19.45), (24.4, 1.762, 18.45), (24.4, 1.728, 18.8), (24.4, 1.626, 19.14), (24.4, 0.9664, 19.94), (24.4, -0.7143, 20.11), (21.81, -1.684, 17.76), (21.81, -1.786, 18.1), (21.81, -1.024, 16.96), (21.81, -1.295, 17.18), (21.81, -0.7143, 16.8), (21.81, -1.518, 17.46), (21.81, -0.3783, 16.69), (21.81, 0.3206, 16.69), (21.81, -0.02882, 16.66), (21.81, 0.9664, 16.96), (21.81, 1.238, 17.18), (21.81, 0.6567, 16.8), (21.81, -1.82, 18.45), (21.81, -1.518, 19.45), (21.81, -1.684, 19.14), (21.81, -1.786, 18.8), (21.81, -1.024, 19.94), (21.81, -0.3783, 20.21), (21.81, -0.02882, 20.24), (21.81, -0.7143, 20.11), (21.81, -1.295, 19.72), (21.81, 0.9664, 19.94), (21.81, 0.6567, 20.11), (21.81, 1.461, 17.46), (21.81, 1.238, 19.72), (21.81, 1.626, 19.14), (21.81, 1.762, 18.45), (21.81, 1.728, 18.8), (21.81, 1.626, 17.76), (21.81, 1.728, 18.1), (21.81, 1.461, 19.45), (21.81, 0.3206, 20.21)], [], [(99, 5, 44, 39), (5, 93, 46, 44), (93, 48, 45, 46), (48, 6, 81, 45), (6, 49, 47, 81), (49, 94, 129, 47), (94, 83, 43, 129), (83, 84, 42, 43), (84, 50, 41, 42), (50, 53, 36, 41), (53, 51, 37, 36), (51, 0, 79, 37), (0, 95, 38, 79), (95, 85, 127, 38), (85, 1, 80, 127), (1, 52, 128, 80), (101, 52, 1, 100), (7, 87, 121, 28), (87, 96, 30, 121), (96, 88, 74, 30), (88, 2, 31, 74), (2, 97, 122, 31), (97, 98, 77, 122), (98, 89, 123, 77), (89, 90, 29, 123), (90, 54, 72, 29), (54, 3, 73, 72), (3, 91, 76, 73), (91, 92, 75, 76), (92, 4, 126, 75), (4, 99, 39, 126), (89, 15, 111, 90), (90, 111, 112, 54), (99, 18, 56, 5), (54, 112, 16, 3), (5, 56, 9, 93), (1, 85, 55, 100), (3, 16, 113, 91), (93, 9, 10, 48), (91, 113, 17, 92), (48, 10, 102, 6), (92, 17, 61, 4), (6, 102, 103, 49), (4, 61, 18, 99), (49, 103, 11, 94), (94, 11, 12, 83), (83, 12, 13, 84), (84, 13, 104, 50), (50, 104, 57, 53), (98, 110, 15, 89), (97, 60, 110, 98), (2, 109, 60, 97), (88, 59, 109, 2), (96, 108, 59, 88), (87, 107, 108, 96), (23, 22, 58, 8), (52, 86, 40, 128), (95, 106, 55, 85), (0, 14, 106, 95), (51, 105, 14, 0), (53, 57, 105, 51), (87, 7, 58, 107), (130, 131, 64, 19, 20, 115, 68, 118, 22, 23, 69, 24, 70, 71, 120, 78, 34, 125, 124, 135, 133), (32, 103, 102, 119), (34, 57, 104, 125), (24, 100, 55, 70), (25, 56, 18, 66), (67, 17, 113, 117), (63, 15, 110, 64), (70, 55, 106, 71), (78, 105, 57, 34), (118, 107, 58, 22), (134, 77, 123, 29, 72, 73, 76, 75, 126, 39, 44, 46, 45, 81, 47, 129, 43, 42, 62), (65, 111, 15, 63), (69, 101, 100, 24), (135, 124, 35, 33, 32, 119, 27, 26, 25, 66, 116, 67, 117, 21, 114, 65, 63, 64, 131), (116, 61, 17, 67), (119, 102, 10, 27), (66, 18, 61, 116), (35, 12, 11, 33), (117, 113, 16, 21), (124, 13, 12, 35), (64, 110, 60, 19), (68, 108, 107, 118), (33, 11, 103, 32), (27, 10, 9, 26), (71, 106, 14, 120), (26, 9, 56, 25), (115, 59, 108, 68), (114, 112, 111, 65), (125, 104, 13, 124), (120, 14, 105, 78), (21, 16, 112, 114), (20, 109, 59, 115), (19, 60, 109, 20), (130, 133, 147, 145), (148, 151, 179, 181, 175, 176, 174, 183, 171, 172, 173, 169, 170, 168, 167, 166, 165), (179, 151, 143, 140, 148, 165, 164, 152, 153, 154, 156, 155, 163, 158, 157, 162, 159, 161, 160, 182, 177, 180, 178), (8, 101, 69, 23), (82, 134, 142, 137), (139, 137, 136, 140), (137, 142, 138, 136), (142, 141, 143, 138), (140, 143, 141, 139), (62, 132, 139, 141), (192, 135, 149, 213, 212, 214, 193), (213, 149, 147, 133, 135, 192, 195, 190, 191, 194, 187, 188, 186, 189, 184, 185, 203, 197, 198, 196, 199, 200, 201, 204, 202, 205, 207, 206, 210, 209, 208, 216, 211, 215), (134, 62, 141, 142), (132, 82, 137, 139), (144, 136, 138, 150, 245, 244, 226, 225, 228, 223, 224, 227, 221, 222, 220, 219, 218, 217, 234, 230, 231, 229, 232), (245, 150, 144, 232, 233, 237, 236, 235, 248, 238, 241, 239, 240, 247, 242, 243, 246), (146, 145, 144, 150), (145, 147, 148, 144), (149, 146, 150, 151), (147, 149, 151, 148), (140, 136, 144, 148), (135, 131, 146, 149), (138, 143, 151, 150), (274, 146, 131, 277, 278, 275, 276), (131, 130, 145, 146, 274, 279, 273, 270, 271, 280, 267, 266, 268, 265, 269, 262, 263, 264, 261, 250, 249, 254, 252, 251, 253, 255, 257, 256, 260, 258, 259, 272, 277), (8, 58, 7, 86), (28, 40, 86, 7), (52, 101, 8, 86), (121, 30, 74, 31, 122, 77, 134, 82, 132, 62, 42, 41, 36, 37, 79, 38, 127, 80, 128, 40, 28), (214, 178, 180, 193), (226, 244, 275, 278), (177, 192, 193, 180), (225, 226, 278, 277), (182, 195, 192, 177), (228, 225, 277, 272), (182, 160, 190, 195), (223, 228, 272, 259), (161, 191, 190, 160), (224, 223, 259, 258), (159, 194, 191, 161), (227, 224, 258, 260), (162, 187, 194, 159), (221, 227, 260, 256), (157, 188, 187, 162), (222, 221, 256, 257), (158, 186, 188, 157), (220, 222, 257, 255), (163, 189, 186, 158), (219, 220, 255, 253), (155, 184, 189, 163), (218, 219, 253, 251), (156, 185, 184, 155), (217, 218, 251, 252), (154, 203, 185, 156), (217, 252, 254, 234), (203, 154, 153, 197), (234, 254, 249, 230), (197, 153, 152, 198), (230, 249, 250, 231), (164, 196, 198, 152), (231, 250, 261, 229), (164, 165, 199, 196), (229, 261, 264, 232), (165, 166, 200, 199), (232, 264, 263, 233), (166, 167, 201, 200), (233, 263, 262, 237), (167, 168, 204, 201), (237, 262, 269, 236), (168, 170, 202, 204), (236, 269, 265, 235), (170, 169, 205, 202), (235, 265, 268, 248), (169, 173, 207, 205), (248, 268, 266, 238), (173, 172, 206, 207), (238, 266, 267, 241), (172, 171, 210, 206), (241, 267, 280, 239), (171, 183, 209, 210), (239, 280, 271, 240), (183, 174, 208, 209), (240, 271, 270, 247), (174, 176, 216, 208), (247, 270, 273, 242), (216, 176, 175, 211), (243, 242, 273, 279), (211, 175, 181, 215), (246, 243, 279, 274), (215, 181, 179, 212, 213), (245, 246, 274, 276), (212, 179, 178, 214), (244, 245, 276, 275)])
_uv = me_cube_001.uv_layers.new(name='UVMap')
_uv.uv.foreach_set('vector', [0.0, 0.0, 0.0, 0.0, 0.0, 0.0, 0.0, 0.0, 0.0, 0.0, 0.0, 0.0, 0.0, 0.0, 0.0, 0.0, 0.0, 0.0, 0.0, 0.0, 0.0, 0.0, 0.0, 0.0, 0.0, 0.0, 0.0, 0.0, 0.0, 0.0, 0.0, 0.0, 0.0, 0.0, 0.0, 0.0, 0.0, 0.0, 0.0, 0.0, 0.0, 0.0, 0.0, 0.0, 0.0, 0.0, 0.0, 0.0, 0.0, 0.0, 0.0, 0.0, 0.0, 0.0, 0.0, 0.0, 0.0, 0.0, 0.0, 0.0, 0.0, 0.0, 0.0, 0.0, 0.0, 0.0, 0.0, 0.0, 0.0, 0.0, 0.0, 0.0, 0.0, 0.0, 0.0, 0.0, 0.0, 0.0, 0.0, 0.0, 0.0, 0.0, 0.0, 0.0, 0.0, 0.0, 0.0, 0.0, 0.0, 0.0, 0.0, 0.0, 0.0, 0.0, 0.0, 0.0, 0.0, 0.0, 0.0, 0.0, 0.0, 0.0, 0.0, 0.0, 0.0, 0.0, 0.0, 0.0, 0.0, 0.0, 0.0, 0.0, 0.0, 0.0, 0.0, 0.0, 0.0, 0.0, 0.0, 0.0, 0.0, 0.0, 0.0, 0.0, 0.0, 0.0, 0.0, 0.0, 0.0, 0.0, 0.0, 0.0, 0.0, 0.0, 0.0, 0.0, 0.0, 0.0, 0.0, 0.0, 0.0, 0.0, 0.0, 0.0, 0.0, 0.0, 0.0, 0.0, 0.0, 0.0, 0.0, 0.0, 0.0, 0.0, 0.0, 0.0, 0.0, 0.0, 0.0, 0.0, 0.0, 0.0, 0.0, 0.0, 0.0, 0.0, 0.0, 0.0, 0.0, 0.0, 0.0, 0.0, 0.0, 0.0, 0.0, 0.0, 0.0, 0.0, 0.0, 0.0, 0.0, 0.0, 0.0, 0.0, 0.0, 0.0, 0.0, 0.0, 0.0, 0.0, 0.0, 0.0, 0.0, 0.0, 0.0, 0.0, 0.0, 0.0, 0.0, 0.0, 0.0, 0.0, 0.0, 0.0, 0.0, 0.0, 0.0, 0.0, 0.0, 0.0, 0.0, 0.0, 0.0, 0.0, 0.0, 0.0, 0.0, 0.0, 0.0, 0.0, 0.0, 0.0, 0.0, 0.0, 0.0, 0.0, 0.0, 0.0, 0.0, 0.0, 0.0, 0.0, 0.0, 0.0, 0.0, 0.0, 0.0, 0.0, 0.0, 0.0, 0.0, 0.0, 0.0, 0.0, 0.0, 0.0, 0.0, 0.0, 0.0, 0.0, 0.0, 0.0, 0.0, 0.0, 0.0, 0.0, 0.0, 0.0, 0.0, 0.0, 0.0, 0.0, 0.0, 0.0, 0.0, 0.0, 0.0, 0.0, 0.0, 0.0, 0.0, 0.0, 0.0, 0.0, 0.0, 0.0, 0.0, 0.0, 0.0, 0.0, 0.0, 0.0, 0.0, 0.0, 0.0, 0.0, 0.0, 0.0, 0.0, 0.0, 0.0, 0.0, 0.0, 0.0, 0.0, 0.0, 0.0, 0.0, 0.0, 0.0, 0.0, 0.0, 0.0, 0.0, 0.0, 0.0, 0.0, 0.0, 0.0, 0.0, 0.0, 0.0, 0.0, 0.0, 0.0, 0.0, 0.0, 0.0, 0.0, 0.0, 0.0, 0.0, 0.0, 0.0, 0.0, 0.0, 0.0, 0.0, 0.0, 0.0, 0.0, 0.0, 0.0, 0.0, 0.0, 0.0, 0.0, 0.0, 0.0, 0.0, 0.0, 0.0, 0.0, 0.0, 0.0, 0.0, 0.0, 0.0, 0.0, 0.0, 0.0, 0.0, 0.0, 0.0, 0.0, 0.0, 0.0, 0.0, 0.0, 0.0, 0.0, 0.0, 0.0, 0.0, 0.0, 0.0, 0.0, 0.0, 0.0, 0.0, 0.0, 0.0, 0.0, 0.0, 0.0, 0.0, 0.0, 0.0, 0.0, 0.0, 0.0, 0.0, 0.0, 0.0, 0.0, 0.0, 0.0, 0.0, 0.0, 0.0, 0.0, 0.0, 0.0, 0.0, 0.0, 0.0, 0.0, 0.0, 0.0, 0.0, 0.0, 0.0, 0.0, 0.0, 0.0, 0.0, 0.0, 0.0, 0.0, 0.0, 0.0, 0.0, 0.0, 0.0, 0.0, 0.0, 0.0, 0.0, 0.0, 0.0, 0.0, 0.0, 0.0, 0.0, 0.0, 0.0, 0.0, 0.0, 0.0, 0.0, 0.0, 0.0, 0.0, 0.0, 0.0, 0.0, 0.0, 0.0, 0.0, 0.0, 0.0, 0.0, 0.0, 0.0, 0.0, 0.0, 0.0, 0.0, 0.0, 0.0, 0.0, 0.0, 0.0, 0.0, 0.0, 0.0, 0.0, 0.0, 0.0, 0.0, 0.0, 0.0, 0.0, 0.0, 0.0, 0.0, 0.0, 0.0, 0.0, 0.0, 0.0, 0.0, 0.0, 0.0, 0.0, 0.0, 0.0, 0.0, 0.0, 0.0, 0.0, 0.0, 0.0, 0.0, 0.0, 0.0, 0.0, 0.0, 0.0, 0.0, 0.0, 0.0, 0.0, 0.0, 0.0, 0.0, 0.0, 0.0, 0.0, 0.0, 0.0, 0.0, 0.0, 0.0, 0.0, 0.0, 0.0, 0.0, 0.0, 0.0, 0.0, 0.0, 0.0, 0.0, 0.0, 0.0, 0.0, 0.0, 0.0, 0.0, 0.0, 0.0, 0.0, 0.0, 0.0, 0.0, 0.0, 0.0, 0.0, 0.0, 0.0, 0.0, 0.0, 0.0, 0.0, 0.0, 0.0, 0.0, 0.0, 0.0, 0.0, 0.0, 0.0, 0.0, 0.0, 0.0, 0.0, 0.0, 0.0, 0.0, 0.0, 0.0, 0.0, 0.0, 0.0, 0.0, 0.0, 0.0, 0.0, 0.0, 0.0, 0.0, 0.0, 0.0, 0.0, 0.0, 0.0, 0.0, 0.0, 0.0, 0.0, 0.0, 0.0, 0.0, 0.0, 0.0, 0.0, 0.0, 0.0, 0.0, 0.0, 0.0, 0.0, 0.0, 0.0, 0.0, 0.0, 0.0, 0.0, 0.0, 0.0, 0.0, 0.0, 0.0, 0.0, 0.0, 0.0, 0.0, 0.0, 0.0, 0.0, 0.0, 0.0, 0.0, 0.0, 0.0, 0.0, 0.0, 0.0, 0.0, 0.0, 0.0, 0.0, 0.0, 0.0, 0.0, 0.0, 0.0, 0.0, 0.0, 0.0, 0.0, 0.0, 0.0, 0.0, 0.0, 0.0, 0.0, 0.0, 0.0, 0.0, 0.0, 0.0, 0.0, 0.0, 0.0, 0.0, 0.0, 0.0, 0.0, 0.0, 0.0, 0.0, 0.0, 0.0, 0.0, 0.0, 0.0, 0.0, 0.0, 0.0, 0.0, 0.0, 0.0, 0.0, 0.0, 0.0, 0.0, 0.0, 0.0, 0.0, 0.0, 0.0, 0.0, 0.0, 0.0, 0.0, 0.0, 0.0, 0.0, 0.0, 0.0, 0.0, 0.0, 0.0, 0.0, 0.0, 0.0, 0.0, 0.0, 0.0, 0.0, 0.0, 0.0, 0.0, 0.0, 0.0, 0.0, 0.0, 0.0, 0.0, 0.0, 0.0, 0.0, 0.0, 0.0, 0.0, 0.0, 0.0, 0.0, 0.0, 0.0, 0.0, 0.0, 0.0, 0.0, 0.0, 0.0, 0.0, 0.0, 0.0, 0.0, 0.0, 0.0, 0.0, 0.0, 0.0, 0.0, 0.0, 0.0, 0.0, 0.0, 0.0, 0.0, 0.0, 0.0, 0.0, 0.0, 0.0, 0.0, 0.0, 0.0, 0.0, 0.0, 0.0, 0.0, 0.0, 0.0, 0.0, 0.0, 0.0, 0.0, 0.0, 0.0, 0.0, 0.0, 0.0, 0.0, 0.0, 0.0, 0.0, 0.0, 0.0, 0.0, 0.0, 0.0, 0.0, 0.0, 0.0, 0.0, 0.0, 0.0, 0.0, 0.0, 0.0, 0.0, 0.0, 0.0, 0.0, 0.0, 0.0, 0.0, 0.0, 0.0, 0.0, 0.0, 0.0, 0.0, 0.0, 0.0, 0.0, 0.0, 0.0, 0.0, 0.0, 0.0, 0.0, 0.0, 0.0, 0.0, 0.0, 0.0, 0.0, 0.0, 0.0, 0.0, 0.0, 0.0, 0.0, 0.0, 0.0, 0.0, 0.0, 0.0, 0.0, 0.0, 0.0, 0.0, 0.0, 0.0, 0.0, 0.0, 0.0, 0.0, 0.0, 0.0, 0.0, 0.0, 0.0, 0.0, 0.0, 0.0, 0.0, 0.0, 0.0, 0.0, 0.0, 0.0, 0.0, 0.0, 0.0, 0.0, 0.0, 0.0, 0.0, 0.0, 0.0, 0.0, 0.0, 0.0, 0.0, 0.0, 0.0, 0.0, 0.0, 0.0, 0.0, 0.0, 0.0, 0.0, 0.0, 0.0, 0.0, 0.0, 0.0, 0.0, 0.0, 0.0, 0.0, 0.0, 0.0, 0.0, 0.0, 0.0, 0.0, 0.0, 0.0, 0.0, 0.0, 0.0, 0.0, 0.0, 0.0, 0.0, 0.0, 0.0, 0.0, 0.0, 0.0, 0.0, 0.0, 0.0, 0.0, 0.0, 0.0, 0.0, 0.0, 0.0, 0.0, 0.0, 0.0, 0.0, 0.0, 0.0, 0.0, 0.0, 0.0, 0.0, 0.0, 0.0, 0.0, 0.0, 0.0, 0.0, 0.0, 0.0, 0.0, 0.0, 0.0, 0.0, 0.0, 0.0, 0.0, 0.0, 0.0, 0.0, 0.0, 0.0, 0.0, 0.0, 0.0, 0.0, 0.0, 0.0, 0.0, 0.0, 0.0, 0.0, 0.0, 0.0, 0.0, 0.0, 0.0, 0.0, 0.0, 0.0, 0.0, 0.0, 0.0, 0.0, 0.0, 0.0, 0.0, 0.0, 0.0, 0.0, 0.0, 0.0, 0.0, 0.0, 0.0, 0.0, 0.0, 0.0, 0.0, 0.0, 0.0, 0.0, 0.0, 0.0, 0.0, 0.0, 0.0, 0.0, 0.0, 0.0, 0.0, 0.0, 0.0, 0.0, 0.0, 0.0, 0.0, 0.0, 0.0, 0.0, 0.0, 0.0, 0.0, 0.0, 0.0, 0.0, 0.0, 0.0, 0.0, 0.0, 0.0, 0.0, 0.0, 0.0, 0.0, 0.0, 0.0, 0.0, 0.0, 0.0, 0.0, 0.0, 0.0, 0.0, 0.0, 0.0, 0.0, 0.0, 0.0, 0.0, 0.0, 0.0, 0.0, 0.0, 0.0, 0.0, 0.0, 0.0, 0.0, 0.0, 0.0, 0.0, 0.0, 0.0, 0.0, 0.0, 0.0, 0.0, 0.0, 0.0, 0.0, 0.0, 0.0, 0.0, 0.0, 0.0, 0.0, 0.0, 0.0, 0.0, 0.0, 0.0, 0.0, 0.0, 0.0, 0.0, 0.0, 0.0, 0.0, 0.0, 0.0, 0.0, 0.0, 0.0, 0.0, 0.0, 0.0, 0.0, 0.0, 0.0, 0.0, 0.0, 0.0, 0.0, 0.0, 0.0, 0.0, 0.0, 0.0, 0.0, 0.0, 0.0, 0.0, 0.0, 0.0, 0.0, 0.0, 0.0, 0.0, 0.0, 0.0, 0.0, 0.0, 0.0, 0.0, 0.0, 0.0, 0.0, 0.0, 0.0, 0.0, 0.0, 0.0, 0.0, 0.0, 0.0, 0.0, 0.0, 0.0, 0.0, 0.0, 0.0, 0.0, 0.0, 0.0, 0.0, 0.0, 0.0, 0.0, 0.0, 0.0, 0.0, 0.0, 0.0, 0.0, 0.0, 0.0, 0.0, 0.0, 0.0, 0.0, 0.0, 0.0, 0.0, 0.0, 0.0, 0.0, 0.0, 0.0, 0.0, 0.0, 0.0, 0.0, 0.0, 0.0, 0.0, 0.0, 0.0, 0.0, 0.0, 0.0, 0.0, 0.0, 0.0, 0.0, 0.0, 0.0, 0.0, 0.0, 0.0, 0.0, 0.0, 0.0, 0.0, 0.0, 0.0, 0.0, 0.0, 0.0, 0.0, 0.0, 0.0, 0.0, 0.0, 0.0, 0.0, 0.0, 0.0, 0.0, 0.0, 0.0, 0.0, 0.0, 0.0, 0.0, 0.0, 0.0, 0.0, 0.0, 0.0, 0.0, 0.0, 0.0, 0.0, 0.0, 0.0, 0.0, 0.0, 0.0, 0.0, 0.0, 0.0, 0.0, 0.0, 0.0, 0.0, 0.0, 0.0, 0.0, 0.0, 0.0, 0.0, 0.0, 0.0, 0.0, 0.0, 0.0, 0.0, 0.0, 0.0, 0.0, 0.0, 0.0, 0.0, 0.0, 0.0, 0.0, 0.0, 0.0, 0.0, 0.0, 0.0, 0.0, 0.0, 0.0, 0.0, 0.0, 0.0, 0.0, 0.0, 0.0, 0.0, 0.0, 0.0, 0.0, 0.0, 0.0, 0.0, 0.0, 0.0, 0.0, 0.0, 0.0, 0.0, 0.0, 0.0, 0.0, 0.0, 0.0, 0.0, 0.0, 0.0, 0.0, 0.0, 0.0, 0.0, 0.0, 0.0, 0.0, 0.0, 0.0, 0.0, 0.0, 0.0, 0.0, 0.0, 0.0, 0.0, 0.0, 0.0, 0.0, 0.0, 0.0, 0.0, 0.0, 0.0, 0.0, 0.0, 0.0, 0.0, 0.0, 0.0, 0.0, 0.0, 0.0, 0.0, 0.0, 0.0, 0.0, 0.0, 0.0, 0.0, 0.0, 0.0, 0.0, 0.0, 0.0, 0.0, 0.0, 0.0, 0.0, 0.0, 0.0, 0.0, 0.0, 0.0, 0.0, 0.0, 0.0, 0.0, 0.0, 0.0, 0.0, 0.0, 0.0, 0.0, 0.0, 0.0, 0.0, 0.0, 0.0, 0.0, 0.0, 0.0, 0.0, 0.0, 0.0, 0.0, 0.0, 0.0, 0.0, 0.0, 0.0, 0.0, 0.0, 0.0, 0.0, 0.0, 0.0, 0.0, 0.0, 0.0, 0.0, 0.0, 0.0, 0.0, 0.0, 0.0, 0.0, 0.0, 0.0, 0.0, 0.0, 0.0, 0.0, 0.0, 0.0, 0.0, 0.0, 0.0, 0.0, 0.0, 0.0, 0.0, 0.0, 0.0, 0.0, 0.0, 0.0, 0.0, 0.0, 0.0, 0.0, 0.0, 0.0, 0.0, 0.0, 0.0, 0.0, 0.0, 0.0, 0.0, 1.0, 0.5808, 1.0, 0.5612, 0.9688, 0.5612, 0.9688, 0.5808, 0.9688, 0.9277, 1.0, 0.9277, 1.0, 0.9088, 0.9688, 0.9088, 0.9375, 0.5612, 0.9375, 0.5808, 0.9688, 0.5808, 0.9688, 0.5612, 0.9375, 0.9277, 0.9688, 0.9277, 0.9688, 0.9088, 0.9375, 0.9088, 0.9062, 0.5613, 0.9062, 0.5808, 0.9375, 0.5808, 0.9375, 0.5612, 0.9062, 0.9277, 0.9375, 0.9277, 0.9375, 0.9088, 0.9062, 0.9088, 0.9062, 0.5613, 0.875, 0.5613, 0.875, 0.5808, 0.9062, 0.5808, 0.875, 0.9277, 0.9062, 0.9277, 0.9062, 0.9088, 0.875, 0.9088, 0.8438, 0.5613, 0.8438, 0.5808, 0.875, 0.5808, 0.875, 0.5613, 0.8438, 0.9277, 0.875, 0.9277, 0.875, 0.9088, 0.8438, 0.9088, 0.8125, 0.5613, 0.8125, 0.5808, 0.8438, 0.5808, 0.8438, 0.5613, 0.8125, 0.9277, 0.8438, 0.9277, 0.8438, 0.9088, 0.8125, 0.9088, 0.7812, 0.5613, 0.7812, 0.5808, 0.8125, 0.5808, 0.8125, 0.5613, 0.7812, 0.9277, 0.8125, 0.9277, 0.8125, 0.9088, 0.7812, 0.9088, 0.75, 0.5613, 0.75, 0.5808, 0.7812, 0.5808, 0.7812, 0.5613, 0.75, 0.9277, 0.7812, 0.9277, 0.7812, 0.9088, 0.75, 0.9088, 0.7188, 0.5613, 0.7188, 0.5808, 0.75, 0.5808, 0.75, 0.5613, 0.7188, 0.9277, 0.75, 0.9277, 0.75, 0.9088, 0.7188, 0.9088, 0.6875, 0.5613, 0.6875, 0.5808, 0.7188, 0.5808, 0.7188, 0.5613, 0.6875, 0.9277, 0.7188, 0.9277, 0.7188, 0.9088, 0.6875, 0.9088, 0.6562, 0.5613, 0.6562, 0.5808, 0.6875, 0.5808, 0.6875, 0.5613, 0.6562, 0.9277, 0.6875, 0.9277, 0.6875, 0.9088, 0.6562, 0.9088, 0.625, 0.5613, 0.625, 0.5808, 0.6562, 0.5808, 0.6562, 0.5613, 0.625, 0.9277, 0.6562, 0.9277, 0.6562, 0.9088, 0.625, 0.9088, 0.5938, 0.5613, 0.5938, 0.5808, 0.625, 0.5808, 0.625, 0.5613, 0.625, 0.9277, 0.625, 0.9088, 0.5938, 0.9088, 0.5938, 0.9277, 0.5938, 0.5808, 0.5938, 0.5613, 0.5625, 0.5613, 0.5625, 0.5808, 0.5938, 0.9277, 0.5938, 0.9088, 0.5625, 0.9088, 0.5625, 0.9277, 0.5625, 0.5808, 0.5625, 0.5613, 0.5312, 0.5613, 0.5312, 0.5808, 0.5625, 0.9277, 0.5625, 0.9088, 0.5312, 0.9088, 0.5312, 0.9277, 0.5, 0.5613, 0.5, 0.5808, 0.5312, 0.5808, 0.5312, 0.5613, 0.5312, 0.9277, 0.5312, 0.9088, 0.5, 0.9088, 0.5, 0.9277, 0.5, 0.5613, 0.4688, 0.5613, 0.4688, 0.5808, 0.5, 0.5808, 0.5, 0.9277, 0.5, 0.9088, 0.4688, 0.9088, 0.4688, 0.9277, 0.4688, 0.5613, 0.4375, 0.5613, 0.4375, 0.5808, 0.4688, 0.5808, 0.4688, 0.9277, 0.4688, 0.9088, 0.4375, 0.9088, 0.4375, 0.9277, 0.4375, 0.5613, 0.4062, 0.5613, 0.4062, 0.5808, 0.4375, 0.5808, 0.4375, 0.9277, 0.4375, 0.9088, 0.4062, 0.9088, 0.4062, 0.9277, 0.4062, 0.5613, 0.375, 0.5613, 0.375, 0.5808, 0.4062, 0.5808, 0.4062, 0.9277, 0.4062, 0.9088, 0.375, 0.9088, 0.375, 0.9277, 0.375, 0.5613, 0.3438, 0.5613, 0.3438, 0.5808, 0.375, 0.5808, 0.375, 0.9277, 0.375, 0.9088, 0.3438, 0.9088, 0.3438, 0.9277, 0.3438, 0.5613, 0.3125, 0.5613, 0.3125, 0.5808, 0.3438, 0.5808, 0.3438, 0.9277, 0.3438, 0.9088, 0.3125, 0.9088, 0.3125, 0.9277, 0.3125, 0.5613, 0.2812, 0.5613, 0.2812, 0.5808, 0.3125, 0.5808, 0.3125, 0.9277, 0.3125, 0.9088, 0.2812, 0.9088, 0.2812, 0.9277, 0.2812, 0.5613, 0.25, 0.5613, 0.25, 0.5808, 0.2812, 0.5808, 0.2812, 0.9277, 0.2812, 0.9088, 0.25, 0.9088, 0.25, 0.9277, 0.25, 0.5613, 0.2188, 0.5613, 0.2188, 0.5808, 0.25, 0.5808, 0.25, 0.9277, 0.25, 0.9088, 0.2188, 0.9088, 0.2188, 0.9277, 0.2188, 0.5613, 0.1875, 0.5613, 0.1875, 0.5808, 0.2188, 0.5808, 0.2188, 0.9277, 0.2188, 0.9088, 0.1875, 0.9088, 0.1875, 0.9277, 0.1875, 0.5613, 0.1562, 0.5613, 0.1562, 0.5808, 0.1875, 0.5808, 0.1875, 0.9277, 0.1875, 0.9088, 0.1562, 0.9088, 0.1562, 0.9277, 0.1562, 0.5613, 0.125, 0.5613, 0.125, 0.5808, 0.1562, 0.5808, 0.1562, 0.9277, 0.1562, 0.9088, 0.125, 0.9088, 0.125, 0.9277, 0.125, 0.5808, 0.125, 0.5613, 0.09375, 0.5613, 0.09375, 0.5808, 0.09375, 0.9277, 0.125, 0.9277, 0.125, 0.9088, 0.09375, 0.9088, 0.09375, 0.5808, 0.09375, 0.5613, 0.0625, 0.5612, 0.0625, 0.5808, 0.0625, 0.9277, 0.09375, 0.9277, 0.09375, 0.9088, 0.0625, 0.9088, 0.0625, 0.5808, 0.0625, 0.5612, 0.03125, 0.5612, 0.03125, 0.5808, 0.05745, 0.5808, 0.03125, 0.9277, 0.0625, 0.9277, 0.0625, 0.9088, 0.03125, 0.9088, 0.03125, 0.5808, 0.03125, 0.5612, 0.0, 0.5612, 0.0, 0.5808, 0.0, 0.9277, 0.03125, 0.9277, 0.03125, 0.9088, 0.0, 0.9088])
me_cube_001.materials.append(None)
me_cube_001.use_remesh_preserve_volume = False
me_cube_001.use_remesh_preserve_attributes = False
me_cube_001.use_mirror_vertex_groups = False
me_cube_001.update()

# ---- objects
ob_cube = bpy.data.objects.new('Cube', me_cube)
ob_cube_001 = bpy.data.objects.new('Cube.001', me_cube_001)

# ---- transforms, parenting, visibility, modifiers, constraints
ob_cube.location = (22.96, -66.71, -9.105)
ob_cube.lineart.crease_threshold = 0.0
ob_cube_001.location = (0.0, 0.0, 0.0)
ob_cube_001.lineart.crease_threshold = 0.0

# ---- collection membership
col_collection_1.objects.link(ob_cube)
col_collection_1.objects.link(ob_cube_001)

# ---- scene / render settings (as saved in the file)
scene.frame_start = 1; scene.frame_end = 250; scene.frame_set(1)
scene.render.engine = 'BLENDER_EEVEE_NEXT'
scene.render.resolution_percentage = 50
scene.render.dither_intensity = 0.0
scene.cycles.use_denoising = False
scene.cycles.samples = 128
scene.cycles.sampling_pattern = 'TABULATED_SOBOL'
scene.cycles.light_sampling_threshold = 0.0
scene.cycles.use_adaptive_sampling = False
scene.cycles.use_light_tree = False
scene.cycles.blur_glossy = 0.0
scene.cycles.sample_clamp_indirect = 0.0
scene.view_settings.view_transform = 'Standard'
scene.unit_settings.scale_length = 0.001
bpy.context.view_layer.update()

# ---- added for rendering (the .blend has no active camera and no usable light): camera, sun
cam_auto = bpy.data.cameras.new('AutoCamera')
cam_auto.lens = 50.0
cam_auto.sensor_width = 36.0
cam_auto.clip_end = 5158.72
ob_auto_camera = bpy.data.objects.new('AutoCamera', cam_auto)
scene.collection.objects.link(ob_auto_camera)
ob_auto_camera.location = (367.482, -448.578, 233.244)
ob_auto_camera.rotation_euler = (1.09748, -7.21219e-08, 0.694738)
scene.camera = ob_auto_camera
light_auto_sun = bpy.data.lights.new('AutoSun', 'SUN')
light_auto_sun.energy = 3.0
light_auto_sun.angle = 0.0523599
ob_auto_sun = bpy.data.objects.new('AutoSun', light_auto_sun)
scene.collection.objects.link(ob_auto_sun)
ob_auto_sun.rotation_euler = (0.872665, 0.174533, 0.523599)
bpy.context.view_layer.update()
